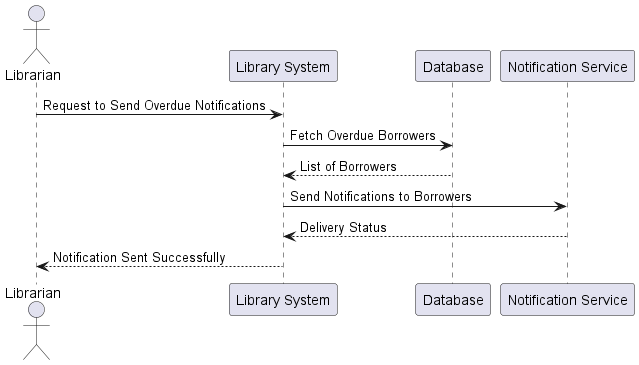

The diagram above was rendered by PlantUML. Its source (embedded in the PNG):
@startuml
actor Librarian
participant "Library System" as System
participant "Database" as DB
participant "Notification Service" as NotificationService

Librarian -> System: Request to Send Overdue Notifications
System -> DB: Fetch Overdue Borrowers
DB --> System: List of Borrowers
System -> NotificationService: Send Notifications to Borrowers
NotificationService --> System: Delivery Status
System --> Librarian: Notification Sent Successfully
@enduml